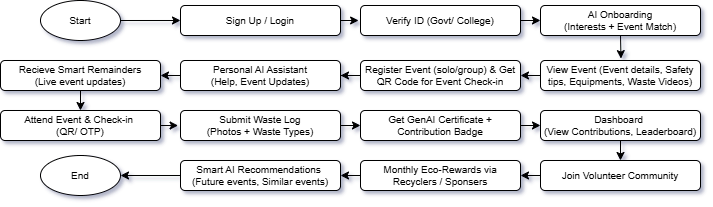

The diagram above was exported from draw.io. Its source (the exported page's mxGraphModel, read from the mxfile embedded in the PNG):
<mxGraphModel dx="1158" dy="696" grid="1" gridSize="10" guides="1" tooltips="1" connect="1" arrows="1" fold="1" page="1" pageScale="1" pageWidth="700" pageHeight="950" background="#ffffff" math="0" shadow="1">
  <root>
    <mxCell id="0" />
    <mxCell id="1" parent="0" />
    <mxCell id="2" value="Sign Up / Login" style="rounded=1;whiteSpace=wrap;html=1;fontSize=10;" vertex="1" parent="1">
      <mxGeometry x="180" y="85" width="160" height="30" as="geometry" />
    </mxCell>
    <mxCell id="3" value="Attend Event &amp;amp; Check-in&amp;nbsp;&lt;div&gt;(QR/ OTP)&lt;/div&gt;" style="rounded=1;whiteSpace=wrap;html=1;fontSize=10;" vertex="1" parent="1">
      <mxGeometry y="190" width="160" height="30" as="geometry" />
    </mxCell>
    <mxCell id="4" style="edgeStyle=orthogonalEdgeStyle;rounded=0;orthogonalLoop=1;jettySize=auto;html=1;exitX=0;exitY=0.5;exitDx=0;exitDy=0;entryX=1;entryY=0.5;entryDx=0;entryDy=0;" edge="1" source="5" target="29" parent="1">
      <mxGeometry relative="1" as="geometry" />
    </mxCell>
    <mxCell id="5" value="Monthly Eco-Rewards via Recyclers / Sponsers" style="rounded=1;whiteSpace=wrap;html=1;fontSize=10;" vertex="1" parent="1">
      <mxGeometry x="360" y="240" width="160" height="30" as="geometry" />
    </mxCell>
    <mxCell id="6" style="edgeStyle=orthogonalEdgeStyle;rounded=0;orthogonalLoop=1;jettySize=auto;html=1;exitX=0;exitY=0.5;exitDx=0;exitDy=0;entryX=1;entryY=0.5;entryDx=0;entryDy=0;" edge="1" source="7" target="5" parent="1">
      <mxGeometry relative="1" as="geometry" />
    </mxCell>
    <mxCell id="7" value="Join Volunteer Community" style="rounded=1;whiteSpace=wrap;html=1;fontSize=10;" vertex="1" parent="1">
      <mxGeometry x="540" y="240" width="160" height="30" as="geometry" />
    </mxCell>
    <mxCell id="8" style="edgeStyle=orthogonalEdgeStyle;rounded=0;orthogonalLoop=1;jettySize=auto;html=1;exitX=0.5;exitY=1;exitDx=0;exitDy=0;entryX=0.5;entryY=0;entryDx=0;entryDy=0;" edge="1" source="9" target="7" parent="1">
      <mxGeometry relative="1" as="geometry" />
    </mxCell>
    <mxCell id="9" value="&lt;font&gt;Dashboard&amp;nbsp;&lt;/font&gt;&lt;div&gt;&lt;font&gt;(View Contributions, Leaderboard)&lt;/font&gt;&lt;/div&gt;" style="rounded=1;whiteSpace=wrap;html=1;fontSize=10;" vertex="1" parent="1">
      <mxGeometry x="540" y="190" width="160" height="30" as="geometry" />
    </mxCell>
    <mxCell id="10" style="edgeStyle=orthogonalEdgeStyle;rounded=0;orthogonalLoop=1;jettySize=auto;html=1;exitX=1;exitY=0.5;exitDx=0;exitDy=0;entryX=0;entryY=0.5;entryDx=0;entryDy=0;" edge="1" source="11" target="9" parent="1">
      <mxGeometry relative="1" as="geometry" />
    </mxCell>
    <mxCell id="11" value="Get GenAI Certificate + Contribution Badge" style="rounded=1;whiteSpace=wrap;html=1;fontSize=10;" vertex="1" parent="1">
      <mxGeometry x="360" y="190" width="160" height="30" as="geometry" />
    </mxCell>
    <mxCell id="12" style="edgeStyle=orthogonalEdgeStyle;rounded=0;orthogonalLoop=1;jettySize=auto;html=1;exitX=1;exitY=0.5;exitDx=0;exitDy=0;entryX=0;entryY=0.5;entryDx=0;entryDy=0;" edge="1" source="13" target="11" parent="1">
      <mxGeometry relative="1" as="geometry" />
    </mxCell>
    <mxCell id="13" value="Submit Waste Log&lt;div&gt;(Photos + Waste Types)&lt;/div&gt;" style="rounded=1;whiteSpace=wrap;html=1;fontSize=10;" vertex="1" parent="1">
      <mxGeometry x="180" y="190" width="160" height="30" as="geometry" />
    </mxCell>
    <mxCell id="14" style="edgeStyle=orthogonalEdgeStyle;rounded=0;orthogonalLoop=1;jettySize=auto;html=1;exitX=0;exitY=0.5;exitDx=0;exitDy=0;entryX=1;entryY=0.5;entryDx=0;entryDy=0;" edge="1" source="15" target="27" parent="1">
      <mxGeometry relative="1" as="geometry" />
    </mxCell>
    <mxCell id="15" value="Personal AI Assistant&lt;div&gt;(Help, Event Updates)&lt;/div&gt;" style="rounded=1;whiteSpace=wrap;html=1;fontSize=10;" vertex="1" parent="1">
      <mxGeometry x="180" y="140" width="160" height="30" as="geometry" />
    </mxCell>
    <mxCell id="16" value="" style="edgeStyle=orthogonalEdgeStyle;rounded=0;orthogonalLoop=1;jettySize=auto;html=1;" edge="1" source="17" target="15" parent="1">
      <mxGeometry relative="1" as="geometry" />
    </mxCell>
    <mxCell id="17" value="Register Event (solo/group) &amp;amp; Get QR Code for Event Check-in" style="rounded=1;whiteSpace=wrap;html=1;fontSize=10;" vertex="1" parent="1">
      <mxGeometry x="360" y="140" width="160" height="30" as="geometry" />
    </mxCell>
    <mxCell id="18" style="edgeStyle=orthogonalEdgeStyle;rounded=0;orthogonalLoop=1;jettySize=auto;html=1;exitX=0;exitY=0.5;exitDx=0;exitDy=0;entryX=1;entryY=0.5;entryDx=0;entryDy=0;" edge="1" source="19" target="17" parent="1">
      <mxGeometry relative="1" as="geometry" />
    </mxCell>
    <mxCell id="19" value="&lt;font&gt;View Event&amp;nbsp;&lt;span style=&quot;background-color: transparent; color: light-dark(rgb(0, 0, 0), rgb(255, 255, 255));&quot;&gt;(Event details, Safety tips, Equipments, Waste Videos)&lt;/span&gt;&lt;/font&gt;" style="rounded=1;whiteSpace=wrap;html=1;fontSize=10;" vertex="1" parent="1">
      <mxGeometry x="540" y="140" width="160" height="30" as="geometry" />
    </mxCell>
    <mxCell id="20" value="AI Onboarding&lt;div&gt;(Interests + Event Match)&lt;/div&gt;" style="rounded=1;whiteSpace=wrap;html=1;fontSize=10;" vertex="1" parent="1">
      <mxGeometry x="540" y="85" width="160" height="30" as="geometry" />
    </mxCell>
    <mxCell id="21" style="edgeStyle=orthogonalEdgeStyle;rounded=0;orthogonalLoop=1;jettySize=auto;html=1;exitX=1;exitY=0.5;exitDx=0;exitDy=0;entryX=0;entryY=0.5;entryDx=0;entryDy=0;" edge="1" source="22" target="20" parent="1">
      <mxGeometry relative="1" as="geometry" />
    </mxCell>
    <mxCell id="22" value="Verify ID (Govt/ College)" style="rounded=1;whiteSpace=wrap;html=1;fontSize=10;" vertex="1" parent="1">
      <mxGeometry x="360" y="85" width="160" height="30" as="geometry" />
    </mxCell>
    <mxCell id="23" style="edgeStyle=orthogonalEdgeStyle;rounded=0;orthogonalLoop=1;jettySize=auto;html=1;exitX=1;exitY=0.5;exitDx=0;exitDy=0;entryX=0;entryY=0.5;entryDx=0;entryDy=0;fontSize=10;" edge="1" source="24" target="2" parent="1">
      <mxGeometry relative="1" as="geometry" />
    </mxCell>
    <mxCell id="24" value="Start" style="ellipse;whiteSpace=wrap;html=1;fontSize=10;" vertex="1" parent="1">
      <mxGeometry x="40" y="80" width="80" height="40" as="geometry" />
    </mxCell>
    <mxCell id="25" value="End" style="ellipse;whiteSpace=wrap;html=1;fontSize=10;" vertex="1" parent="1">
      <mxGeometry x="40" y="235" width="80" height="40" as="geometry" />
    </mxCell>
    <mxCell id="26" style="edgeStyle=orthogonalEdgeStyle;rounded=0;orthogonalLoop=1;jettySize=auto;html=1;exitX=0.5;exitY=1;exitDx=0;exitDy=0;entryX=0.5;entryY=0;entryDx=0;entryDy=0;" edge="1" source="27" target="3" parent="1">
      <mxGeometry relative="1" as="geometry" />
    </mxCell>
    <mxCell id="27" value="Recieve Smart Remainders&lt;div&gt;(Live event updates)&lt;/div&gt;" style="rounded=1;whiteSpace=wrap;html=1;fontSize=10;" vertex="1" parent="1">
      <mxGeometry y="140" width="160" height="30" as="geometry" />
    </mxCell>
    <mxCell id="28" style="edgeStyle=orthogonalEdgeStyle;rounded=0;orthogonalLoop=1;jettySize=auto;html=1;exitX=0;exitY=0.5;exitDx=0;exitDy=0;entryX=1;entryY=0.5;entryDx=0;entryDy=0;" edge="1" source="29" target="25" parent="1">
      <mxGeometry relative="1" as="geometry" />
    </mxCell>
    <mxCell id="29" value="Smart AI Recommendations&amp;nbsp;&lt;div&gt;(Future events, Similar events)&lt;/div&gt;" style="rounded=1;whiteSpace=wrap;html=1;fontSize=10;" vertex="1" parent="1">
      <mxGeometry x="180" y="240" width="160" height="30" as="geometry" />
    </mxCell>
    <mxCell id="30" style="edgeStyle=orthogonalEdgeStyle;rounded=0;orthogonalLoop=1;jettySize=auto;html=1;exitX=1;exitY=0.5;exitDx=0;exitDy=0;entryX=-0.012;entryY=0.487;entryDx=0;entryDy=0;entryPerimeter=0;" edge="1" source="2" target="22" parent="1">
      <mxGeometry relative="1" as="geometry" />
    </mxCell>
    <mxCell id="31" style="edgeStyle=orthogonalEdgeStyle;rounded=0;orthogonalLoop=1;jettySize=auto;html=1;exitX=0.5;exitY=1;exitDx=0;exitDy=0;entryX=0.503;entryY=-0.063;entryDx=0;entryDy=0;entryPerimeter=0;" edge="1" source="20" target="19" parent="1">
      <mxGeometry relative="1" as="geometry" />
    </mxCell>
    <mxCell id="32" style="edgeStyle=orthogonalEdgeStyle;rounded=0;orthogonalLoop=1;jettySize=auto;html=1;exitX=1;exitY=0.5;exitDx=0;exitDy=0;entryX=-0.015;entryY=0.501;entryDx=0;entryDy=0;entryPerimeter=0;" edge="1" source="3" target="13" parent="1">
      <mxGeometry relative="1" as="geometry" />
    </mxCell>
  </root>
</mxGraphModel>